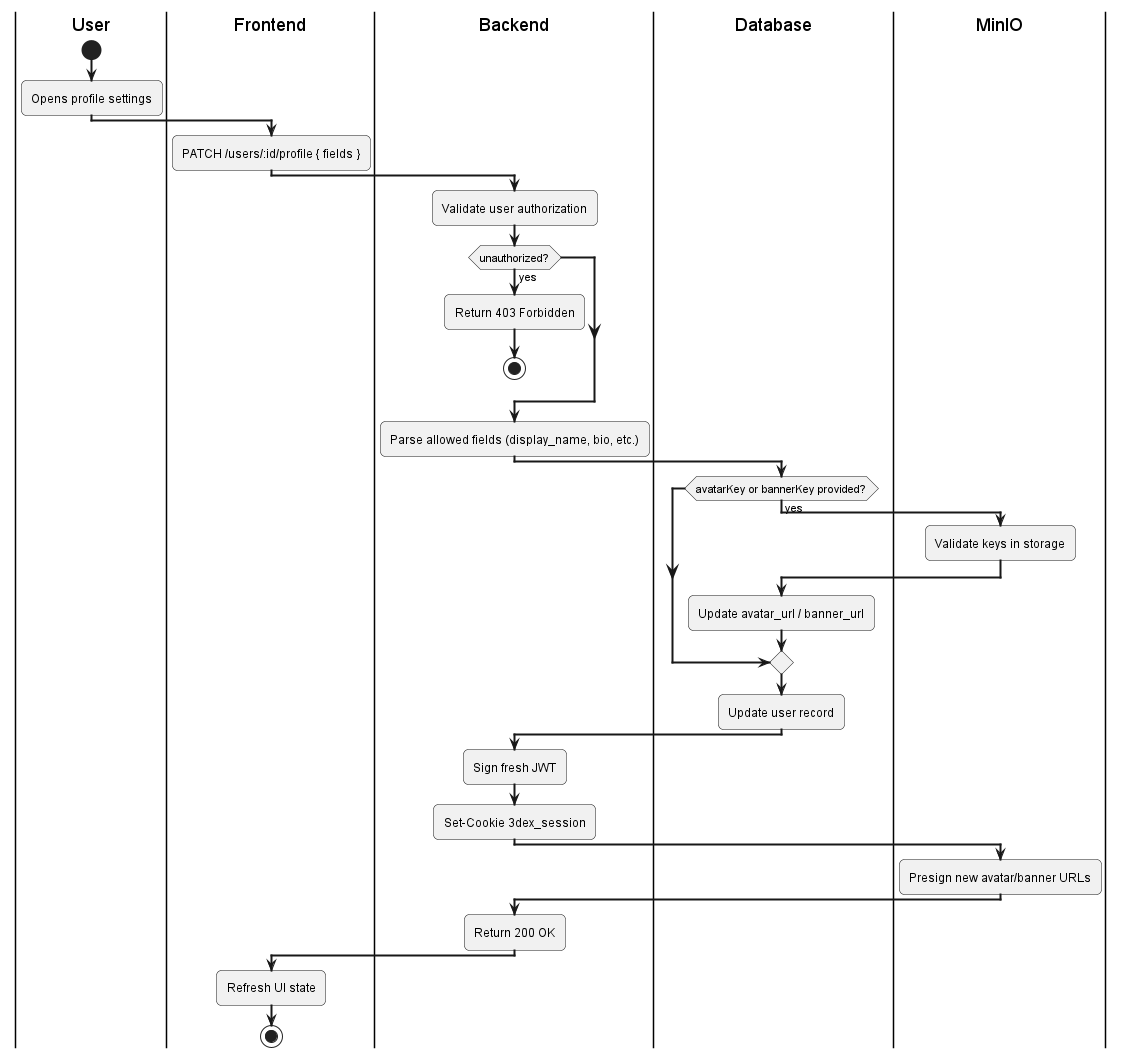

The diagram above was rendered by PlantUML. Its source (embedded in the PNG):
@startuml
skinparam activityArrowThickness 2
skinparam roundcorner 10

|User|
start
:Opens profile settings;

|Frontend|
:PATCH /users/:id/profile { fields };

|Backend|
:Validate user authorization;
if (unauthorized?) then (yes)
  :Return 403 Forbidden;
  stop
endif

:Parse allowed fields (display_name, bio, etc.);

|Database|
if (avatarKey or bannerKey provided?) then (yes)
  |MinIO|
  :Validate keys in storage;
  |Database|
  :Update avatar_url / banner_url;
endif

:Update user record;

|Backend|
:Sign fresh JWT;
:Set-Cookie 3dex_session;

|MinIO|
:Presign new avatar/banner URLs;

|Backend|
:Return 200 OK;

|Frontend|
:Refresh UI state;
stop
@enduml